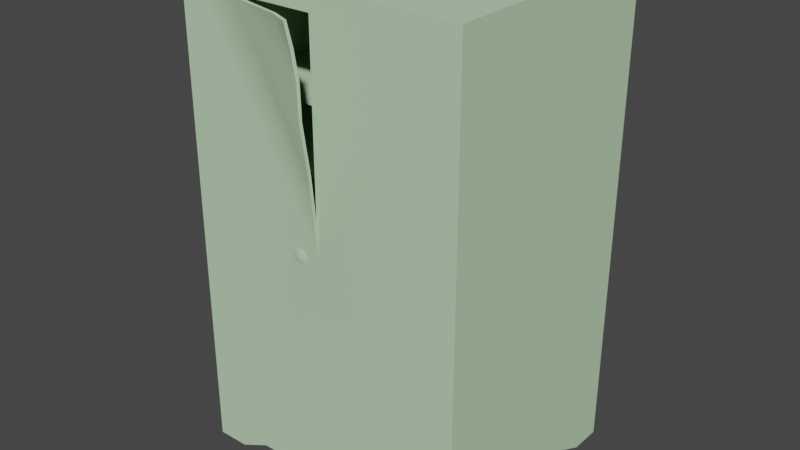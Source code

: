 # Source: cabinet2.blend  (saved by Blender 2.82.7; exported with 4.5.12 LTS)
import bpy
from mathutils import Matrix  # noqa: F401  (used for matrix-valued properties, if any)

bpy.ops.wm.read_factory_settings(use_empty=True)
scene = bpy.context.scene
scene.name = 'cc_cabinet.qc'

# ---- collections
col_collection = bpy.data.collections.new('Collection'); scene.collection.children.link(col_collection)
col_cabinet = bpy.data.collections.new('cabinet'); scene.collection.children.link(col_cabinet)
col_cc_cabinet_anim_khed = bpy.data.collections.new('cc_cabinet_anim_kHED'); scene.collection.children.link(col_cc_cabinet_anim_khed)
col_act_idle = bpy.data.collections.new('act_idle'); scene.collection.children.link(col_act_idle)
col_fps = bpy.data.collections.new('fps'); scene.collection.children.link(col_fps)
col_loop = bpy.data.collections.new('loop'); scene.collection.children.link(col_loop)

# ---- materials (node trees are filled in below, after node groups)
mat_t_furniture_cabinet01_da_bmp = bpy.data.materials.new('T_furniture_Cabinet01_da.bmp')
mat_t_furniture_cabinet01_da_bmp.use_transparent_shadow = False
mat_t_furniture_cabinet01_da_bmp.diffuse_color = (0.4997, 0.7032, 0.4627, 1.0)

# ---- material node trees

# ---- world
world_world = bpy.data.worlds.new('World'); scene.world = world_world
world_world.use_nodes = True; world_world.node_tree.nodes.clear()
_N = world_world.node_tree.nodes; _L = world_world.node_tree.links
n0 = _N.new('ShaderNodeOutputWorld'); n0.name = 'World Output'; n0.location = (300, 300)
n1 = _N.new('ShaderNodeBackground'); n1.name = 'Background'; n1.location = (10, 300)
n1.inputs[0].default_value = (0.05088, 0.05088, 0.05088, 1.0)
_L.new(n1.outputs[0], n0.inputs[0])
n0.is_active_output = True
world_world.color = (0.05088, 0.05088, 0.05088)
world_world.use_sun_shadow = False
world_world.sun_shadow_jitter_overblur = 0.0

# ---- meshes
me_cabinet = bpy.data.meshes.new('cabinet')
me_cabinet.from_pydata([(-0.14, -19.44, 61.33), (-0.06, -18.76, 58.26), (0.0, -19.13, 61.42), (0.06, -18.35, 58.25), (-0.05, -18.12, 54.55), (0.05, -17.71, 54.56), (-0.03, -18.0, 50.22), (0.03, -17.58, 50.17), (0.0, -16.97, 43.73), (0.0, -16.55, 43.69), (0.0, -15.58, 33.93), (-2.67, -16.41, 32.77), (-1.77, -15.94, 33.68), (-2.67, -15.94, 34.06), (-1.39, -15.94, 32.77), (-1.77, -15.94, 31.86), (-2.67, -15.94, 31.48), (-3.58, -15.94, 31.86), (-3.96, -15.94, 32.77), (-3.58, -15.94, 33.68), (-2.57, -18.03, 61.41), (-2.6, -18.41, 61.39), (-8.83, -16.62, 61.41), (-8.85, -17.04, 61.41), (-10.65, -16.02, 61.41), (-10.67, -16.43, 61.41), (-16.62, -16.0, 61.41), (0.0, -16.0, 33.86), (19.2, -16.0, 64.0), (0.0, -16.0, 40.57), (19.2, -16.0, 2.03), (0.0, -16.0, 2.03), (-19.2, -16.0, 2.03), (0.0, -16.0, 61.41), (-19.2, -16.0, 64.0), (0.0, -16.0, 64.0), (0.0, -15.62, 32.04), (0.0, 12.0, 32.04), (0.0, 12.0, 61.41), (-19.2, 16.0, 2.03), (19.2, 16.0, 2.03), (-19.2, 16.0, 64.0), (19.2, 16.0, 64.0), (0.16, -10.82, 49.77), (0.16, 12.02, 49.77), (-16.83, -10.82, 49.77), (-16.83, 12.02, 49.77), (19.2, 15.97, 0.0), (19.2, 15.97, 2.04), (19.2, 11.69, 0.0), (19.2, 7.41, 2.04), (-19.2, 16.0, 2.04), (-10.63, 16.0, 2.04), (-19.2, 16.0, 0.0), (-14.91, 16.0, 0.0), (-19.2, 7.43, 2.04), (-19.2, 11.71, 0.0), (-19.2, -16.0, 0.0), (-19.2, -16.0, 2.04), (-19.2, -11.71, 0.0), (-19.2, -7.43, 2.04), (-14.91, -16.0, 0.0), (-10.63, -16.0, 2.04), (19.2, -7.41, 2.04), (19.2, -15.97, 2.04), (19.2, -11.69, 0.0), (19.2, -15.97, 0.0), (0.16, -10.82, 48.73), (-16.83, -10.82, 48.73), (14.91, 15.97, 0.0), (10.63, 15.97, 2.04), (10.63, -15.97, 2.04), (14.91, -15.97, 0.0), (-16.62, 12.0, 32.04), (-16.62, -15.54, 32.04), (-16.62, 12.0, 61.41)], [], [(0, 1, 2), (2, 1, 3), (1, 4, 3), (3, 4, 5), (4, 6, 5), (5, 6, 7), (6, 8, 7), (7, 8, 9), (8, 10, 9), (11, 12, 13), (11, 14, 12), (11, 15, 14), (11, 16, 15), (11, 17, 16), (11, 18, 17), (11, 19, 18), (11, 13, 19), (2, 20, 0), (0, 20, 21), (20, 22, 21), (21, 22, 23), (22, 24, 23), (23, 24, 25), (24, 26, 25), (27, 28, 29), (27, 30, 28), (27, 31, 30), (27, 32, 31), (27, 26, 32), (27, 25, 26), (27, 8, 25), (0, 21, 1), (1, 21, 4), (21, 23, 4), (4, 23, 6), (23, 8, 6), (9, 22, 7), (7, 22, 5), (22, 20, 5), (5, 20, 3), (20, 2, 3), (33, 34, 26), (33, 35, 34), (33, 28, 35), (33, 29, 28), (36, 29, 37), (37, 29, 38), (29, 33, 38), (39, 40, 32), (32, 40, 31), (40, 30, 31), (34, 35, 41), (41, 35, 42), (35, 28, 42), (43, 44, 45), (45, 44, 46), (47, 48, 49), (49, 48, 50), (51, 52, 53), (53, 52, 54), (52, 55, 54), (54, 55, 56), (57, 58, 59), (59, 58, 60), (59, 60, 61), (61, 60, 62), (63, 64, 65), (65, 64, 66), (42, 28, 40), (40, 28, 30), (67, 43, 68), (68, 43, 45), (69, 70, 47), (47, 70, 48), (49, 50, 69), (69, 50, 70), (53, 56, 51), (51, 56, 55), (58, 57, 62), (62, 57, 61), (64, 71, 66), (66, 71, 72), (71, 63, 72), (72, 63, 65), (73, 74, 37), (37, 74, 36), (74, 73, 26), (26, 73, 75), (26, 75, 33), (33, 75, 38), (75, 73, 38), (38, 73, 37), (41, 42, 39), (39, 42, 40), (34, 41, 32), (32, 41, 39), (22, 9, 24), (24, 9, 10), (72, 65, 66), (69, 47, 49), (8, 23, 25), (34, 32, 26), (54, 56, 53), (8, 27, 10), (61, 57, 59)])
me_cabinet.polygons.foreach_set('use_smooth', [True] * 105)
_k = set([(0, 1), (0, 2), (0, 21), (1, 4), (2, 3), (2, 20), (3, 5), (4, 6), (5, 7), (6, 8), (7, 9), (8, 10), (8, 27), (9, 10), (9, 24), (20, 22), (21, 23), (22, 24), (23, 25), (25, 26), (26, 33), (26, 75), (27, 28), (28, 30), (28, 35), (28, 42), (29, 33), (29, 37), (30, 31), (30, 40), (31, 32), (32, 34), (32, 39), (33, 38), (34, 35), (34, 41), (36, 37), (37, 38), (37, 73), (38, 75), (39, 40), (39, 41), (40, 42), (41, 42), (43, 45), (43, 68), (44, 45), (47, 48), (47, 49), (47, 69), (49, 50), (49, 69), (51, 53), (51, 56), (52, 53), (52, 54), (53, 54), (53, 56), (54, 55), (54, 56), (55, 56), (57, 58), (57, 59), (57, 61), (59, 60), (59, 61), (61, 62), (63, 65), (63, 72), (64, 65), (64, 66), (65, 66), (65, 72), (66, 71), (66, 72), (69, 70), (71, 72), (73, 74), (73, 75)])
me_cabinet.attributes.new('sharp_edge', 'BOOLEAN', 'EDGE').data.foreach_set('value', [ (min(e.vertices), max(e.vertices)) in _k for e in me_cabinet.edges])
_uv = me_cabinet.uv_layers.new(name='UVMap')
_uv.uv.foreach_set('vector', [0.9354, 0.3464, 0.9354, 0.3131, 0.9432, 0.3464, 0.9432, 0.3464, 0.9354, 0.3131, 0.9432, 0.3131, 0.9354, 0.3131, 0.9354, 0.2759, 0.9432, 0.3131, 0.9432, 0.3131, 0.9354, 0.2759, 0.9432, 0.2759, 0.9354, 0.2759, 0.9354, 0.2309, 0.9432, 0.2759, 0.9432, 0.2759, 0.9354, 0.2309, 0.9432, 0.2309, 0.9354, 0.2309, 0.9354, 0.1644, 0.9432, 0.2309, 0.9432, 0.2309, 0.9354, 0.1644, 0.9432, 0.1644, 0.9354, 0.1644, 0.9432, 0.06458, 0.9432, 0.1644, 0.9648, 0.03523, 0.9922, 0.04697, 0.9765, 0.06262, 0.9648, 0.03523, 0.9922, 0.02348, 0.9922, 0.04697, 0.9648, 0.03523, 0.9765, 0.005871, 0.9922, 0.02348, 0.9648, 0.03523, 0.953, 0.005871, 0.9765, 0.005871, 0.9648, 0.03523, 0.9374, 0.02348, 0.953, 0.005871, 0.9648, 0.03523, 0.9354, 0.04501, 0.9374, 0.02348, 0.9648, 0.03523, 0.953, 0.06262, 0.9354, 0.04501, 0.9648, 0.03523, 0.9765, 0.06262, 0.953, 0.06262, 0.955, 0.3464, 0.955, 0.319, 0.9648, 0.3464, 0.9648, 0.3464, 0.955, 0.319, 0.9648, 0.319, 0.955, 0.319, 0.955, 0.2524, 0.9648, 0.319, 0.9648, 0.319, 0.955, 0.2524, 0.9648, 0.2524, 0.955, 0.2524, 0.955, 0.2348, 0.9648, 0.2524, 0.9648, 0.2524, 0.955, 0.2348, 0.9648, 0.2348, 0.955, 0.2348, 0.9648, 0.1742, 0.9648, 0.2348, 0.2485, 0.6849, 0.4912, 0.9902, 0.2485, 0.7534, 0.2485, 0.6849, 0.4912, 0.362, 0.4912, 0.9902, 0.2485, 0.6849, 0.2485, 0.362, 0.4912, 0.362, 0.2485, 0.6849, 0.005871, 0.362, 0.2485, 0.362, 0.2485, 0.6849, 0.03914, 0.9648, 0.005871, 0.362, 0.2485, 0.6849, 0.1135, 0.9648, 0.03914, 0.9648, 0.2485, 0.6849, 0.2485, 0.7847, 0.1135, 0.9648, 0.2485, 0.9648, 0.2153, 0.9648, 0.2485, 0.9335, 0.2485, 0.9335, 0.2153, 0.9648, 0.2485, 0.8943, 0.2153, 0.9648, 0.137, 0.9648, 0.2485, 0.8943, 0.2485, 0.8943, 0.137, 0.9648, 0.2485, 0.8513, 0.137, 0.9648, 0.2485, 0.7847, 0.2485, 0.8513, 0.7632, 0.7886, 0.8532, 0.9687, 0.7632, 0.8552, 0.7632, 0.8552, 0.8532, 0.9687, 0.7632, 0.8982, 0.8532, 0.9687, 0.7906, 0.9687, 0.7632, 0.8982, 0.7632, 0.8982, 0.7906, 0.9687, 0.7632, 0.9354, 0.7906, 0.9687, 0.7632, 0.9687, 0.7632, 0.9354, 0.2485, 0.9648, 0.005871, 0.9902, 0.03914, 0.9648, 0.2485, 0.9648, 0.2485, 0.9902, 0.005871, 0.9902, 0.2485, 0.9648, 0.4912, 0.9902, 0.2485, 0.9902, 0.2485, 0.9648, 0.2485, 0.7534, 0.4912, 0.9902, 0.9706, 0.3757, 0.9746, 0.4521, 0.7065, 0.3757, 0.7065, 0.3757, 0.9746, 0.4521, 0.7065, 0.638, 0.9746, 0.4521, 0.9746, 0.638, 0.7065, 0.638, 0.9237, 0.009785, 0.9237, 0.3464, 0.6438, 0.009785, 0.6438, 0.009785, 0.9237, 0.3464, 0.6438, 0.1781, 0.9237, 0.3464, 0.6438, 0.3464, 0.6438, 0.1781, 0.9237, 0.009785, 0.9237, 0.1781, 0.6438, 0.009785, 0.6438, 0.009785, 0.9237, 0.1781, 0.6438, 0.3464, 0.9237, 0.1781, 0.9237, 0.3464, 0.6438, 0.3464, 0.7123, 0.7397, 0.7123, 0.9706, 0.5264, 0.7397, 0.5264, 0.7397, 0.7123, 0.9706, 0.5264, 0.9706, 0.9589, 0.08023, 0.9804, 0.08023, 0.9589, 0.1233, 0.9589, 0.1233, 0.9804, 0.08023, 0.9804, 0.1663, 0.9804, 0.08023, 0.9804, 0.1663, 0.9589, 0.08023, 0.9589, 0.08023, 0.9804, 0.1663, 0.9589, 0.1233, 0.953, 0.4188, 0.8297, 0.4188, 0.9217, 0.3875, 0.9217, 0.3875, 0.8297, 0.4188, 0.8611, 0.3875, 0.9589, 0.08023, 0.9804, 0.08023, 0.9589, 0.1233, 0.9589, 0.1233, 0.9804, 0.08023, 0.9804, 0.1663, 0.8552, 0.3855, 0.8865, 0.4168, 0.7945, 0.3855, 0.7945, 0.3855, 0.8865, 0.4168, 0.7632, 0.4168, 0.9726, 0.2661, 0.9726, 0.18, 0.9941, 0.2231, 0.9941, 0.2231, 0.9726, 0.18, 0.9941, 0.18, 0.003914, 0.3366, 0.003914, 0.01174, 0.6321, 0.3366, 0.6321, 0.3366, 0.003914, 0.01174, 0.6321, 0.01174, 0.7123, 0.728, 0.7123, 0.7397, 0.5264, 0.728, 0.5264, 0.728, 0.7123, 0.7397, 0.5264, 0.7397, 0.9941, 0.2231, 0.9726, 0.2661, 0.9941, 0.18, 0.9941, 0.18, 0.9726, 0.2661, 0.9726, 0.18, 0.9648, 0.1546, 0.9354, 0.1859, 0.9648, 0.09393, 0.9648, 0.09393, 0.9354, 0.1859, 0.9354, 0.06262, 0.9941, 0.18, 0.9941, 0.2231, 0.9726, 0.18, 0.9726, 0.18, 0.9941, 0.2231, 0.9726, 0.2661, 0.9726, 0.18, 0.9941, 0.18, 0.9726, 0.2661, 0.9726, 0.2661, 0.9941, 0.18, 0.9941, 0.2231, 0.9804, 0.08023, 0.9804, 0.1663, 0.9589, 0.08023, 0.9589, 0.08023, 0.9804, 0.1663, 0.9589, 0.1233, 0.6869, 0.4051, 0.5636, 0.4051, 0.6556, 0.3738, 0.6556, 0.3738, 0.5636, 0.4051, 0.5949, 0.3738, 0.5264, 0.9706, 0.5284, 0.6908, 0.7084, 0.9706, 0.7084, 0.9706, 0.5284, 0.6908, 0.7084, 0.6908, 0.7104, 0.3757, 0.9746, 0.3757, 0.7065, 0.638, 0.7065, 0.638, 0.9746, 0.3757, 0.9746, 0.638, 0.9746, 0.3875, 0.9746, 0.638, 0.8141, 0.3875, 0.8141, 0.3875, 0.9746, 0.638, 0.8141, 0.638, 0.9746, 0.3757, 0.9746, 0.638, 0.8141, 0.3757, 0.8141, 0.3757, 0.9746, 0.638, 0.8141, 0.638, 0.9922, 0.9883, 0.5068, 0.9883, 0.9922, 0.3601, 0.9922, 0.3601, 0.5068, 0.9883, 0.5068, 0.3601, 0.003914, 0.3366, 0.003914, 0.01174, 0.6321, 0.3366, 0.6321, 0.3366, 0.003914, 0.01174, 0.6321, 0.01174, 0.8532, 0.9687, 0.7632, 0.7886, 0.8728, 0.9687, 0.8728, 0.9687, 0.7632, 0.7886, 0.7632, 0.6888, 0.6556, 0.3738, 0.5949, 0.3738, 0.6262, 0.3425, 0.9648, 0.09393, 0.9961, 0.1233, 0.9648, 0.1546, 0.2485, 0.7847, 0.137, 0.9648, 0.1135, 0.9648, 0.005871, 0.9902, 0.005871, 0.362, 0.03914, 0.9648, 0.9217, 0.3875, 0.8611, 0.3875, 0.8904, 0.3581, 0.9354, 0.1644, 0.9354, 0.06458, 0.9432, 0.06458, 0.7945, 0.3855, 0.8239, 0.3562, 0.8552, 0.3855])
me_cabinet.materials.append(mat_t_furniture_cabinet01_da_bmp)
me_cabinet.use_remesh_fix_poles = True
me_cabinet.use_remesh_preserve_attributes = False
me_cabinet.use_mirror_vertex_groups = False
me_cabinet.update()
me_cabinet.normals_split_custom_set([tuple(v) for v in zip(*[iter([0.9118, -0.405, -0.06738, 0.9415, -0.3321, -0.05717, 0.9415, -0.3321, -0.05716, 0.9415, -0.3321, -0.05716, 0.9415, -0.3321, -0.05717, 0.9638, -0.2647, -0.03216, 0.9415, -0.3321, -0.05717, 0.9638, -0.2647, -0.03216, 0.9638, -0.2647, -0.03216, 0.9638, -0.2647, -0.03216, 0.9638, -0.2647, -0.03216, 0.9828, -0.1846, -0.01016, 0.9638, -0.2647, -0.03216, 0.9828, -0.1846, -0.01016, 0.9828, -0.1846, -0.01016, 0.9828, -0.1846, -0.01016, 0.9828, -0.1846, -0.01016, 0.9948, -0.1015, -0.01113, 0.9828, -0.1846, -0.01016, 0.9993, -0.03821, -0.006065, 0.9948, -0.1015, -0.01113, 0.9948, -0.1015, -0.01113, 0.9993, -0.03821, -0.006065, 1.0, -7.673e-07, -7.51e-06, 0.9993, -0.03821, -0.006065, 1.0, 0.0, 0.0, 1.0, -7.673e-07, -7.51e-06, -3.597e-05, -1.0, -1.093e-07, 0.2426, -0.9393, 0.2426, -0.0002446, -0.9393, 0.3431, -3.597e-05, -1.0, -1.093e-07, 0.3427, -0.9394, -3.021e-08, 0.2426, -0.9393, 0.2426, -3.597e-05, -1.0, -1.093e-07, 0.2426, -0.9393, -0.2426, 0.3427, -0.9394, -3.021e-08, -3.597e-05, -1.0, -1.093e-07, -0.0002446, -0.9393, -0.3431, 0.2426, -0.9393, -0.2426, -3.597e-05, -1.0, -1.093e-07, -0.2426, -0.9393, -0.2426, -0.0002446, -0.9393, -0.3431, -3.597e-05, -1.0, -1.093e-07, -0.3434, -0.9392, 9.517e-08, -0.2426, -0.9393, -0.2426, -3.597e-05, -1.0, -1.093e-07, -0.2426, -0.9393, 0.2426, -0.3434, -0.9392, 9.517e-08, -3.597e-05, -1.0, -1.093e-07, -0.0002446, -0.9393, 0.3431, -0.2426, -0.9393, 0.2426, -0.1038, -0.2355, 0.9663, -0.03608, -0.1103, 0.9932, -0.03607, -0.1103, 0.9932, -0.03607, -0.1103, 0.9932, -0.03608, -0.1103, 0.9932, 2.403e-07, 1.929e-05, 1.0, -0.03608, -0.1103, 0.9932, -4.737e-06, 4.512e-06, 1.0, 2.403e-07, 1.929e-05, 1.0, 2.403e-07, 1.929e-05, 1.0, -4.737e-06, 4.512e-06, 1.0, -8.519e-06, 3.127e-07, 1.0, -4.737e-06, 4.512e-06, 1.0, -1.965e-06, 0.0, 1.0, -8.519e-06, 3.127e-07, 1.0, -8.519e-06, 3.127e-07, 1.0, -1.965e-06, 0.0, 1.0, -2.736e-06, 0.0, 1.0, -1.965e-06, 0.0, 1.0, 0.0, 0.0, 1.0, -2.736e-06, 0.0, 1.0, -0.0404, -0.999, -0.02014, 0.0, -1.0, 0.0, 0.0, -1.0, 0.0, -0.0404, -0.999, -0.02014, 0.0, -1.0, 0.0, 0.0, -1.0, 0.0, -0.0404, -0.999, -0.02014, 0.0, -1.0, 0.0, 0.0, -1.0, 0.0, -0.0404, -0.999, -0.02014, 0.0, -1.0, 0.0, 0.0, -1.0, 0.0, -0.0404, -0.999, -0.02014, 1.077e-05, -1.0, 6.399e-06, 0.0, -1.0, 0.0, -0.0404, -0.999, -0.02014, -0.2284, -0.968, -0.1043, 1.077e-05, -1.0, 6.399e-06, -0.0404, -0.999, -0.02014, -0.2723, -0.9525, -0.136, -0.2284, -0.968, -0.1043, -0.3813, -0.9001, -0.2109, -0.3081, -0.9369, -0.1655, -0.3541, -0.9164, -0.1866, -0.3541, -0.9164, -0.1866, -0.3081, -0.9369, -0.1655, -0.2283, -0.968, -0.1043, -0.3081, -0.9369, -0.1655, -0.2284, -0.968, -0.1043, -0.2283, -0.968, -0.1043, -0.2283, -0.968, -0.1043, -0.2284, -0.968, -0.1043, -0.2283, -0.968, -0.1043, -0.2284, -0.968, -0.1043, -0.2723, -0.9525, -0.136, -0.2283, -0.968, -0.1043, 0.2712, 0.953, 0.1352, 0.2239, 0.9688, 0.1063, 0.2238, 0.9688, 0.1063, 0.2238, 0.9688, 0.1063, 0.2239, 0.9688, 0.1063, 0.2239, 0.9688, 0.1063, 0.2239, 0.9688, 0.1063, 0.304, 0.9369, 0.1727, 0.2239, 0.9688, 0.1063, 0.2239, 0.9688, 0.1063, 0.304, 0.9369, 0.1727, 0.3464, 0.9177, 0.1946, 0.304, 0.9369, 0.1727, 0.3824, 0.8956, 0.2273, 0.3464, 0.9177, 0.1946, 0.0, -1.0, 0.0, 0.0, -1.0, 0.0, 1.077e-05, -1.0, 6.399e-06, 0.0, -1.0, 0.0, 0.0, -1.0, 0.0, 0.0, -1.0, 0.0, 0.0, -1.0, 0.0, 0.0, -1.0, 0.0, 0.0, -1.0, 0.0, 0.0, -1.0, 0.0, 0.0, -1.0, 0.0, 0.0, -1.0, 0.0, -1.0, 0.0, 0.0, -1.0, 0.0, 0.0, -1.0, 0.0, 0.0, -1.0, 0.0, 0.0, -1.0, 0.0, 0.0, -1.0, 0.0, 0.0, -1.0, 0.0, 0.0, -1.0, 0.0, 0.0, -1.0, 0.0, 0.0, 0.0, 0.0, -1.0, 0.0, 0.0, -1.0, 0.0, 0.0, -1.0, 0.0, 0.0, -1.0, 0.0, 0.0, -1.0, 0.0, 0.0, -1.0, 0.0, 0.0, -1.0, 0.0, 0.0, -1.0, 0.0, 0.0, -1.0, 0.0, 0.0, 1.0, 0.0, 0.0, 1.0, 0.0, 0.0, 1.0, 0.0, 0.0, 1.0, 0.0, 0.0, 1.0, 0.0, 0.0, 1.0, 0.0, 0.0, 1.0, 0.0, 0.0, 1.0, 0.0, 0.0, 1.0, 0.0, 0.0, 1.0, 0.0, 0.0, 1.0, 0.0, 0.0, 1.0, 0.0, 0.0, 1.0, 0.0, 0.0, 1.0, 0.0, 0.0, 1.0, 1.0, 0.0, 0.0, 1.0, 0.0, 0.0, 1.0, 0.0, 0.0, 1.0, 0.0, 0.0, 1.0, 0.0, 0.0, 1.0, 0.0, 0.0, 0.0, 1.0, 0.0, 0.0, 1.0, 0.0, 0.0, 1.0, 0.0, 0.0, 1.0, 0.0, 0.0, 1.0, 0.0, 0.0, 1.0, 0.0, 0.3958, -0.3958, -0.8286, 0.3958, -0.3958, -0.8286, 0.3958, -0.3958, -0.8286, 0.3958, -0.3958, -0.8286, 0.3958, -0.3958, -0.8286, 0.3958, -0.3958, -0.8286, -1.0, 0.0, 0.0, -1.0, 0.0, 0.0, -1.0, 0.0, 0.0, -1.0, 0.0, 0.0, -1.0, 0.0, 0.0, -1.0, 0.0, 0.0, 0.3958, 0.3958, -0.8286, 0.3958, 0.3958, -0.8286, 0.3958, 0.3958, -0.8287, 0.3958, 0.3958, -0.8287, 0.3958, 0.3958, -0.8286, 0.3958, 0.3958, -0.8286, 1.0, 0.0, 0.0, 1.0, 0.0, 0.0, 1.0, 0.0, 0.0, 1.0, 0.0, 0.0, 1.0, 0.0, 0.0, 1.0, 0.0, 0.0, 1.0, 0.0, 0.0, 1.0, 0.0, 0.0, 1.0, 0.0, 0.0, 1.0, 0.0, 0.0, 1.0, 0.0, 0.0, 1.0, 0.0, 0.0, 0.0, -1.0, 0.0, 0.0, -1.0, 0.0, 0.0, -1.0, 0.0, 0.0, -1.0, 0.0, 0.0, -1.0, 0.0, 0.0, -1.0, 0.0, 0.0, 1.0, 0.0, 0.0, 1.0, 0.0, 0.0, 1.0, 0.0, 0.0, 1.0, 0.0, 0.0, 1.0, 0.0, 0.0, 1.0, 0.0, -0.3958, -0.3958, -0.8286, -0.3958, -0.3958, -0.8286, -0.3958, -0.3958, -0.8287, -0.3958, -0.3958, -0.8287, -0.3958, -0.3958, -0.8286, -0.3957, -0.3958, -0.8287, -1.0, 0.0, 0.0, -1.0, 0.0, 0.0, -1.0, 0.0, 0.0, -1.0, 0.0, 0.0, -1.0, 0.0, 0.0, -1.0, 0.0, 0.0, 0.0, -1.0, 0.0, 0.0, -1.0, 0.0, 0.0, -1.0, 0.0, 0.0, -1.0, 0.0, 0.0, -1.0, 0.0, 0.0, -1.0, 0.0, 0.0, -1.0, 0.0, 0.0, -1.0, 0.0, 0.0, -1.0, 0.0, 0.0, -1.0, 0.0, 0.0, -1.0, 0.0, 0.0, -1.0, 0.0, -0.3952, 0.3956, -0.8291, -0.3952, 0.3956, -0.8291, -0.3952, 0.3956, -0.8291, -0.3955, 0.3957, -0.8288, -0.3955, 0.3957, -0.8288, -0.3955, 0.3957, -0.8288, 0.0, 0.0, 1.0, 2.492e-07, 0.0, 1.0, 1.314e-07, 0.0, 1.0, 1.314e-07, 0.0, 1.0, 2.492e-07, 0.0, 1.0, 3.802e-07, 0.0, 1.0, 1.0, 0.0, 0.0, 1.0, 0.0, 0.0, 1.0, 0.0, 0.0, 1.0, 0.0, 0.0, 1.0, 0.0, 0.0, 1.0, 0.0, 0.0, 0.0, 0.0, -1.0, 0.0, 0.0, -1.0, 0.0, 0.0, -1.0, 0.0, 0.0, -1.0, 0.0, 0.0, -1.0, 0.0, 0.0, -1.0, 0.0, -1.0, 0.0, 0.0, -1.0, 0.0, 0.0, -1.0, 0.0, 0.0, -1.0, 0.0, 0.0, -1.0, 0.0, 0.0, -1.0, 0.0, 0.0, 1.0, 0.0, 0.0, 1.0, 0.0, 0.0, 1.0, 0.0, 0.0, 1.0, 0.0, 0.0, 1.0, 0.0, 0.0, 1.0, 0.0, -1.0, 0.0, 0.0, -1.0, 0.0, 0.0, -1.0, 0.0, 0.0, -1.0, 0.0, 0.0, -1.0, 0.0, 0.0, -1.0, 0.0, 0.0, 0.2239, 0.9688, 0.1063, 0.2712, 0.953, 0.1352, 0.2712, 0.953, 0.1352, 0.2712, 0.953, 0.1352, 0.2712, 0.953, 0.1352, 0.2239, 0.9688, 0.1063, 0.0, 0.0, -1.0, 0.0, 0.0, -1.0, 0.0, 0.0, -1.0, 0.0, 0.0, -1.0, 0.0, 0.0, -1.0, 0.0, 0.0, -1.0, -0.2723, -0.9525, -0.136, -0.2284, -0.968, -0.1043, -0.2284, -0.968, -0.1043, 0.0, -1.0, 0.0, 0.0, -1.0, 0.0, 1.077e-05, -1.0, 6.399e-06, 0.0, 0.0, -1.0, 0.0, 0.0, -1.0, 0.0, 0.0, -1.0, 0.9993, -0.0382, -0.006063, 1.0, 0.0, 0.0, 1.0, 0.0, 0.0, 0.0, 0.0, -1.0, 0.0, 0.0, -1.0, 0.0, 0.0, -1.0])] * 3)])
arm_cc_cabinet_qc_skeleton = bpy.data.armatures.new('cc_cabinet.qc_skeleton')  # bones are not reproduced

# ---- objects
ob_cc_cabinet_qc_skeleton = bpy.data.objects.new('cc_cabinet.qc_skeleton', arm_cc_cabinet_qc_skeleton)
ob_cabinet = bpy.data.objects.new('cabinet', me_cabinet)

# ---- transforms, parenting, visibility, modifiers, constraints
ob_cc_cabinet_qc_skeleton.location = (0.0, 0.0, 0.0)
ob_cc_cabinet_qc_skeleton.scale = (0.1058, 0.1058, 0.1058)
ob_cc_cabinet_qc_skeleton.show_in_front = True
ob_cc_cabinet_qc_skeleton.lineart.crease_threshold = 0.0
ob_cabinet.parent = ob_cc_cabinet_qc_skeleton
ob_cabinet.location = (0.0, 0.0, 0.0)
ob_cabinet.lineart.crease_threshold = 0.0
_vg = ob_cabinet.vertex_groups.new(name='kHED')
_vg.add([0, 1, 2, 3, 4, 5, 6, 7, 8, 9, 10, 11, 12, 13, 14, 15, 16, 17, 18, 19, 20, 21, 22, 23, 24, 25, 26, 27, 28, 29, 30, 31, 32, 33, 34, 35, 36, 37, 38, 39, 40, 41, 42, 43, 44, 45, 46, 47, 48, 49, 50, 51, 52, 53, 54, 55, 56, 57, 58, 59, 60, 61, 62, 63, 64, 65, 66, 67, 68, 69, 70, 71, 72, 73, 74, 75], 1.0, 'REPLACE')
_m = ob_cabinet.modifiers.new('Armature', 'ARMATURE')
_m.object = ob_cc_cabinet_qc_skeleton

# ---- collection membership
scene.collection.objects.link(ob_cc_cabinet_qc_skeleton)
col_cabinet.objects.link(ob_cabinet)

# ---- scene / render settings (as saved in the file)
scene.frame_start = 1; scene.frame_end = 250; scene.frame_set(0)
scene.render.engine = 'BLENDER_EEVEE_NEXT'
scene.cycles.use_denoising = False
scene.cycles.samples = 128
scene.cycles.sampling_pattern = 'TABULATED_SOBOL'
scene.cycles.use_adaptive_sampling = False
scene.cycles.use_light_tree = False
scene.view_settings.view_transform = 'Filmic'
bpy.context.view_layer.update()

# ---- added for rendering (the .blend has no active camera and no usable light): camera, sun
cam_auto = bpy.data.cameras.new('AutoCamera')
cam_auto.lens = 50.0
cam_auto.sensor_width = 36.0
cam_auto.clip_end = 1000.0
ob_auto_camera = bpy.data.objects.new('AutoCamera', cam_auto)
scene.collection.objects.link(ob_auto_camera)
ob_auto_camera.location = (8.0843, -9.88306, 9.85155)
ob_auto_camera.rotation_euler = (1.09748, -7.21219e-08, 0.694738)
scene.camera = ob_auto_camera
light_auto_sun = bpy.data.lights.new('AutoSun', 'SUN')
light_auto_sun.energy = 3.0
light_auto_sun.angle = 0.0523599
ob_auto_sun = bpy.data.objects.new('AutoSun', light_auto_sun)
scene.collection.objects.link(ob_auto_sun)
ob_auto_sun.rotation_euler = (0.872665, 0.174533, 0.523599)
bpy.context.view_layer.update()
